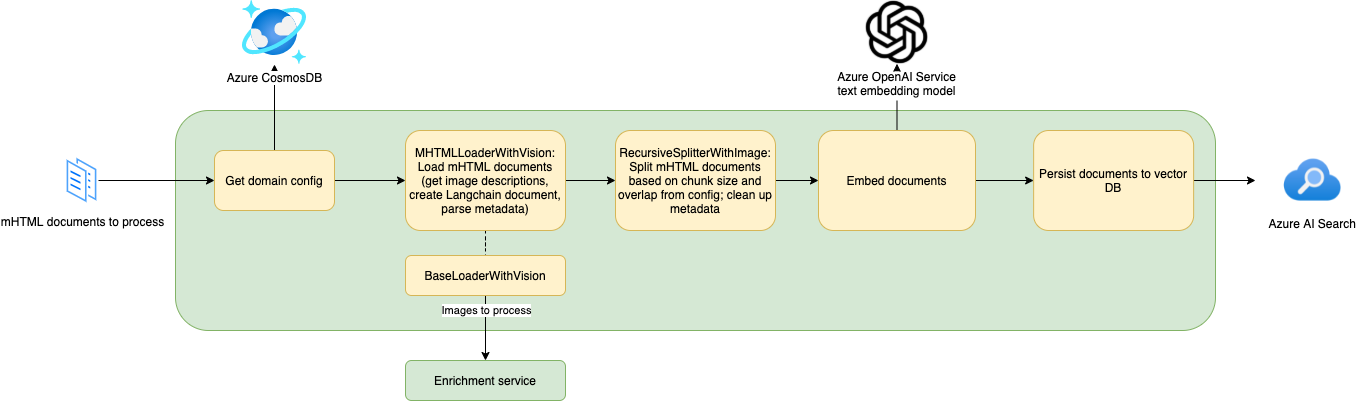

The diagram above was exported from draw.io. Its source (the exported page's mxGraphModel, read from the mxfile embedded in the PNG):
<mxGraphModel dx="1106" dy="1913" grid="1" gridSize="10" guides="1" tooltips="1" connect="1" arrows="1" fold="1" page="1" pageScale="1" pageWidth="850" pageHeight="1100" math="0" shadow="0">
  <root>
    <mxCell id="0" />
    <mxCell id="1" parent="0" />
    <mxCell id="nnsfReekDnz6jth-zXsY-64" value="" style="rounded=1;whiteSpace=wrap;html=1;fillColor=#d5e8d4;strokeColor=#82b366;" vertex="1" parent="1">
      <mxGeometry x="280" y="-480" width="1040" height="220" as="geometry" />
    </mxCell>
    <mxCell id="szpXyF0c6Xkt72bjzwJG-77" style="edgeStyle=orthogonalEdgeStyle;rounded=0;orthogonalLoop=1;jettySize=auto;html=1;entryX=0;entryY=0.5;entryDx=0;entryDy=0;" parent="1" source="QxPEM-oZjkw3HKKslUlf-64" target="QxPEM-oZjkw3HKKslUlf-65" edge="1">
      <mxGeometry relative="1" as="geometry" />
    </mxCell>
    <mxCell id="szpXyF0c6Xkt72bjzwJG-85" style="edgeStyle=orthogonalEdgeStyle;rounded=0;orthogonalLoop=1;jettySize=auto;html=1;" parent="1" source="QxPEM-oZjkw3HKKslUlf-64" target="szpXyF0c6Xkt72bjzwJG-72" edge="1">
      <mxGeometry relative="1" as="geometry" />
    </mxCell>
    <mxCell id="QxPEM-oZjkw3HKKslUlf-64" value="Get domain config" style="rounded=1;whiteSpace=wrap;html=1;fillColor=#fff2cc;strokeColor=#d6b656;" parent="1" vertex="1">
      <mxGeometry x="319" y="-440" width="120" height="60" as="geometry" />
    </mxCell>
    <mxCell id="szpXyF0c6Xkt72bjzwJG-82" style="edgeStyle=orthogonalEdgeStyle;rounded=0;orthogonalLoop=1;jettySize=auto;html=1;entryX=0;entryY=0.5;entryDx=0;entryDy=0;" parent="1" source="QxPEM-oZjkw3HKKslUlf-65" target="szpXyF0c6Xkt72bjzwJG-66" edge="1">
      <mxGeometry relative="1" as="geometry" />
    </mxCell>
    <mxCell id="nnsfReekDnz6jth-zXsY-65" value="" style="edgeStyle=orthogonalEdgeStyle;rounded=0;orthogonalLoop=1;jettySize=auto;html=1;dashed=1;endArrow=none;endFill=0;" edge="1" parent="1" source="QxPEM-oZjkw3HKKslUlf-65" target="szpXyF0c6Xkt72bjzwJG-64">
      <mxGeometry relative="1" as="geometry" />
    </mxCell>
    <mxCell id="QxPEM-oZjkw3HKKslUlf-65" value="MHTMLLoaderWithVision:&lt;br&gt;Load mHTML documents (get image descriptions, create Langchain document, parse metadata)" style="rounded=1;whiteSpace=wrap;html=1;fillColor=#fff2cc;strokeColor=#d6b656;" parent="1" vertex="1">
      <mxGeometry x="510" y="-460" width="160" height="100" as="geometry" />
    </mxCell>
    <mxCell id="szpXyF0c6Xkt72bjzwJG-81" style="edgeStyle=orthogonalEdgeStyle;rounded=0;orthogonalLoop=1;jettySize=auto;html=1;" parent="1" source="szpXyF0c6Xkt72bjzwJG-64" target="szpXyF0c6Xkt72bjzwJG-65" edge="1">
      <mxGeometry relative="1" as="geometry" />
    </mxCell>
    <mxCell id="nnsfReekDnz6jth-zXsY-67" value="Images to process" style="edgeLabel;html=1;align=center;verticalAlign=middle;resizable=0;points=[];" vertex="1" connectable="0" parent="szpXyF0c6Xkt72bjzwJG-81">
      <mxGeometry x="-0.1106" relative="1" as="geometry">
        <mxPoint y="-15" as="offset" />
      </mxGeometry>
    </mxCell>
    <mxCell id="szpXyF0c6Xkt72bjzwJG-64" value="BaseLoaderWithVision" style="rounded=1;whiteSpace=wrap;html=1;fillColor=#fff2cc;strokeColor=#d6b656;" parent="1" vertex="1">
      <mxGeometry x="510" y="-335" width="160" height="40" as="geometry" />
    </mxCell>
    <mxCell id="szpXyF0c6Xkt72bjzwJG-65" value="Enrichment service" style="rounded=1;whiteSpace=wrap;html=1;fillColor=#d5e8d4;strokeColor=#82b366;" parent="1" vertex="1">
      <mxGeometry x="510" y="-230" width="160" height="40" as="geometry" />
    </mxCell>
    <mxCell id="szpXyF0c6Xkt72bjzwJG-83" style="edgeStyle=orthogonalEdgeStyle;rounded=0;orthogonalLoop=1;jettySize=auto;html=1;exitX=1;exitY=0.5;exitDx=0;exitDy=0;entryX=0;entryY=0.5;entryDx=0;entryDy=0;" parent="1" source="szpXyF0c6Xkt72bjzwJG-66" target="szpXyF0c6Xkt72bjzwJG-67" edge="1">
      <mxGeometry relative="1" as="geometry" />
    </mxCell>
    <mxCell id="szpXyF0c6Xkt72bjzwJG-66" value="RecursiveSplitterWithImage:&lt;br&gt;Split mHTML documents based on chunk size and overlap from config; clean up metadata" style="rounded=1;whiteSpace=wrap;html=1;fillColor=#fff2cc;strokeColor=#d6b656;" parent="1" vertex="1">
      <mxGeometry x="720" y="-460" width="160" height="100" as="geometry" />
    </mxCell>
    <mxCell id="szpXyF0c6Xkt72bjzwJG-84" style="edgeStyle=orthogonalEdgeStyle;rounded=0;orthogonalLoop=1;jettySize=auto;html=1;" parent="1" source="szpXyF0c6Xkt72bjzwJG-67" target="szpXyF0c6Xkt72bjzwJG-68" edge="1">
      <mxGeometry relative="1" as="geometry" />
    </mxCell>
    <mxCell id="szpXyF0c6Xkt72bjzwJG-86" style="edgeStyle=orthogonalEdgeStyle;rounded=0;orthogonalLoop=1;jettySize=auto;html=1;entryX=0.5;entryY=1;entryDx=0;entryDy=0;" parent="1" source="szpXyF0c6Xkt72bjzwJG-67" target="szpXyF0c6Xkt72bjzwJG-70" edge="1">
      <mxGeometry relative="1" as="geometry" />
    </mxCell>
    <mxCell id="szpXyF0c6Xkt72bjzwJG-67" value="Embed documents" style="rounded=1;whiteSpace=wrap;html=1;fillColor=#fff2cc;strokeColor=#d6b656;" parent="1" vertex="1">
      <mxGeometry x="923" y="-460" width="157" height="100" as="geometry" />
    </mxCell>
    <mxCell id="nnsfReekDnz6jth-zXsY-66" style="edgeStyle=orthogonalEdgeStyle;rounded=0;orthogonalLoop=1;jettySize=auto;html=1;entryX=0;entryY=0.5;entryDx=0;entryDy=0;endArrow=classic;endFill=1;" edge="1" parent="1" source="szpXyF0c6Xkt72bjzwJG-68" target="szpXyF0c6Xkt72bjzwJG-73">
      <mxGeometry relative="1" as="geometry" />
    </mxCell>
    <mxCell id="szpXyF0c6Xkt72bjzwJG-68" value="Persist documents to vector DB" style="rounded=1;whiteSpace=wrap;html=1;fillColor=#fff2cc;strokeColor=#d6b656;" parent="1" vertex="1">
      <mxGeometry x="1138.14" y="-460" width="160" height="100" as="geometry" />
    </mxCell>
    <mxCell id="szpXyF0c6Xkt72bjzwJG-70" value="Azure OpenAI Service&#10;text embedding model" style="shape=image;verticalLabelPosition=bottom;labelBackgroundColor=#ffffff;verticalAlign=top;aspect=fixed;imageAspect=0;image=data:image/png,(base64 omitted: 5772 chars);" parent="1" vertex="1">
      <mxGeometry x="970.25" y="-589.25" width="62.5" height="62.5" as="geometry" />
    </mxCell>
    <mxCell id="szpXyF0c6Xkt72bjzwJG-72" value="Azure CosmosDB" style="aspect=fixed;html=1;points=[];align=center;image;fontSize=12;image=img/lib/azure2/databases/Azure_Cosmos_DB.svg;labelBackgroundColor=default;" parent="1" vertex="1">
      <mxGeometry x="347.00000000000006" y="-590" width="64" height="64" as="geometry" />
    </mxCell>
    <mxCell id="szpXyF0c6Xkt72bjzwJG-73" value="Azure AI Search" style="shape=image;verticalLabelPosition=bottom;labelBackgroundColor=default;verticalAlign=top;aspect=fixed;imageAspect=0;image=data:image/png,(base64 omitted: 11304 chars);" parent="1" vertex="1">
      <mxGeometry x="1360.0000000000002" y="-440" width="114.29" height="60" as="geometry" />
    </mxCell>
    <mxCell id="szpXyF0c6Xkt72bjzwJG-75" style="edgeStyle=orthogonalEdgeStyle;rounded=0;orthogonalLoop=1;jettySize=auto;html=1;entryX=0;entryY=0.5;entryDx=0;entryDy=0;" parent="1" source="szpXyF0c6Xkt72bjzwJG-74" target="QxPEM-oZjkw3HKKslUlf-64" edge="1">
      <mxGeometry relative="1" as="geometry" />
    </mxCell>
    <mxCell id="szpXyF0c6Xkt72bjzwJG-74" value="mHTML documents to process" style="aspect=fixed;perimeter=ellipsePerimeter;html=1;align=center;shadow=0;dashed=0;spacingTop=3;image;image=img/lib/active_directory/documents.svg;" parent="1" vertex="1">
      <mxGeometry x="170" y="-435" width="33" height="50" as="geometry" />
    </mxCell>
  </root>
</mxGraphModel>